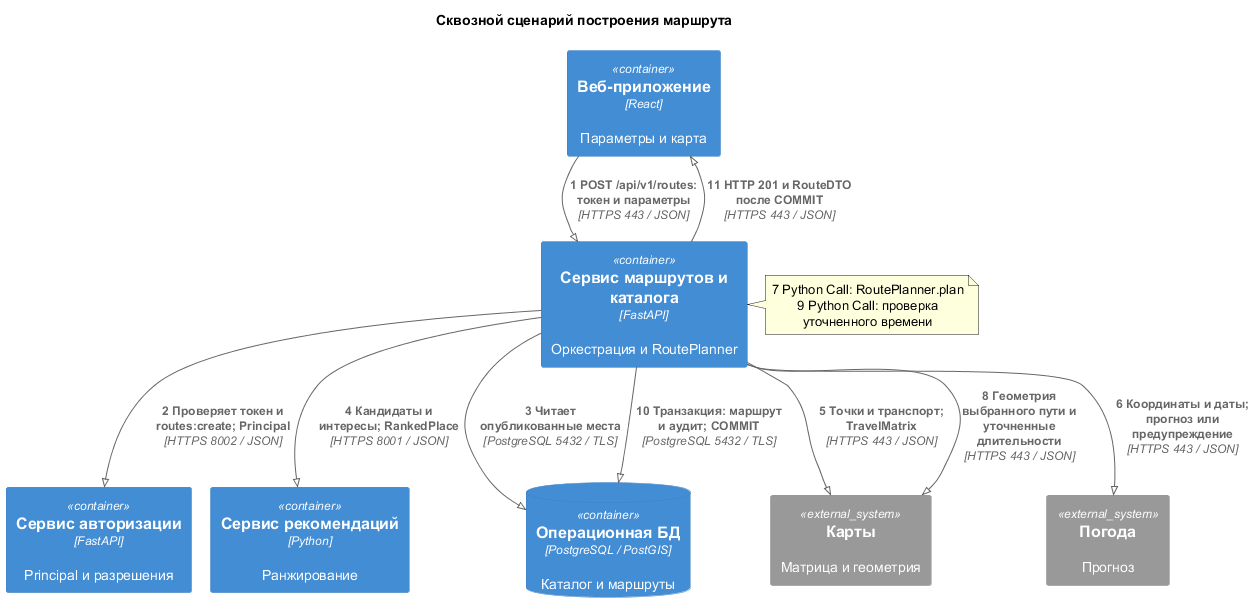

The diagram above was rendered by PlantUML. Its source (embedded in the PNG):
@startuml
!pragma layout smetana
!define RELATIVE_INCLUDE
!include ../../vendor/C4_Container.puml
title Сквозной сценарий построения маршрута
Container(web_app, "Веб-приложение", "React", "Параметры и карта")
Container(route_catalog_service, "Сервис маршрутов и каталога", "FastAPI", "Оркестрация и RoutePlanner")
Container(auth_service, "Сервис авторизации", "FastAPI", "Principal и разрешения")
Container(recommendation_service, "Сервис рекомендаций", "Python", "Ранжирование")
ContainerDb(database, "Операционная БД", "PostgreSQL / PostGIS", "Каталог и маршруты")
System_Ext(maps_service, "Карты", "Матрица и геометрия")
System_Ext(weather_service, "Погода", "Прогноз")
Rel(web_app, route_catalog_service, "1 POST /api/v1/routes: токен и параметры", "HTTPS 443 / JSON")
Rel(route_catalog_service, auth_service, "2 Проверяет токен и routes:create; Principal", "HTTPS 8002 / JSON")
Rel(route_catalog_service, database, "3 Читает опубликованные места", "PostgreSQL 5432 / TLS")
Rel(route_catalog_service, recommendation_service, "4 Кандидаты и интересы; RankedPlace", "HTTPS 8001 / JSON")
Rel(route_catalog_service, maps_service, "5 Точки и транспорт; TravelMatrix", "HTTPS 443 / JSON")
Rel(route_catalog_service, weather_service, "6 Координаты и даты; прогноз или предупреждение", "HTTPS 443 / JSON")
Rel(route_catalog_service, maps_service, "8 Геометрия выбранного пути и уточненные длительности", "HTTPS 443 / JSON")
Rel(route_catalog_service, database, "10 Транзакция: маршрут и аудит; COMMIT", "PostgreSQL 5432 / TLS")
Rel(route_catalog_service, web_app, "11 HTTP 201 и RouteDTO после COMMIT", "HTTPS 443 / JSON")
note right of route_catalog_service
7 Python Call: RoutePlanner.plan
9 Python Call: проверка уточненного времени
end note
@enduml